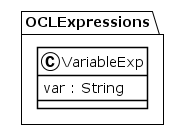

The diagram above was rendered by PlantUML. Its source (embedded in the PNG):
@startuml
!theme plain
package OCLExpressions {
class VariableExp {
	 var : String
}
}
@enduml